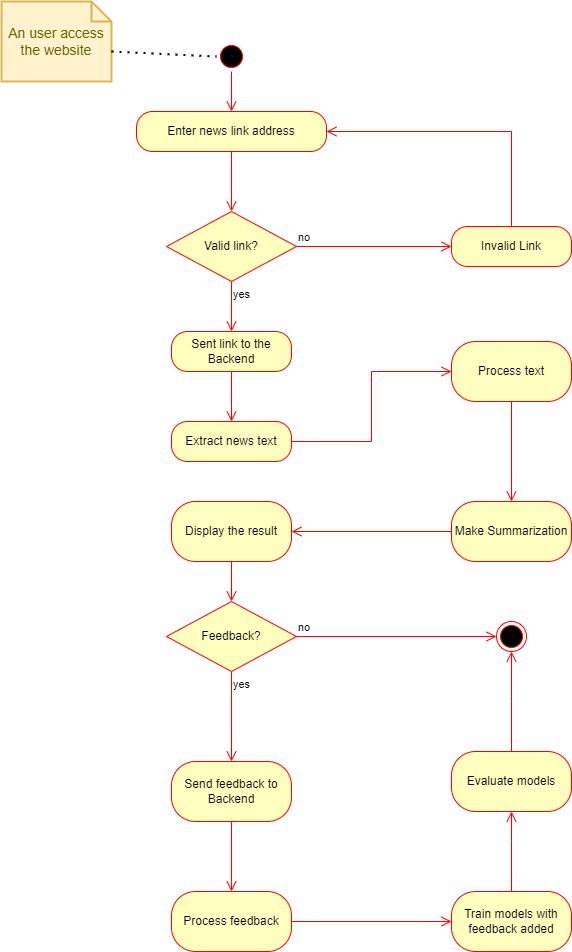

The diagram above was exported from draw.io. Its source (the exported page's mxGraphModel, read from the mxfile embedded in the PNG):
<mxGraphModel dx="2031" dy="1134" grid="1" gridSize="10" guides="1" tooltips="1" connect="1" arrows="1" fold="1" page="1" pageScale="1" pageWidth="827" pageHeight="1169" math="0" shadow="0">
  <root>
    <mxCell id="0" />
    <mxCell id="1" parent="0" />
    <mxCell id="G6Z5DJUR-YBOR0DWTZPh-3" value="Enter news link address" style="rounded=1;whiteSpace=wrap;html=1;arcSize=40;fontColor=#000000;fillColor=#ffffc0;strokeColor=#ff0000;" vertex="1" parent="1">
      <mxGeometry x="175" y="200" width="190" height="40" as="geometry" />
    </mxCell>
    <mxCell id="G6Z5DJUR-YBOR0DWTZPh-5" value="" style="ellipse;html=1;shape=startState;fillColor=#000000;strokeColor=#ff0000;" vertex="1" parent="1">
      <mxGeometry x="255" y="130" width="30" height="30" as="geometry" />
    </mxCell>
    <mxCell id="G6Z5DJUR-YBOR0DWTZPh-6" value="" style="edgeStyle=orthogonalEdgeStyle;html=1;verticalAlign=bottom;endArrow=open;endSize=8;strokeColor=#ff0000;rounded=0;entryX=0.5;entryY=0;entryDx=0;entryDy=0;" edge="1" source="G6Z5DJUR-YBOR0DWTZPh-5" parent="1" target="G6Z5DJUR-YBOR0DWTZPh-3">
      <mxGeometry relative="1" as="geometry">
        <mxPoint x="270" y="180" as="targetPoint" />
      </mxGeometry>
    </mxCell>
    <mxCell id="G6Z5DJUR-YBOR0DWTZPh-9" value="An user access the website" style="shape=note;strokeWidth=2;fontSize=14;size=20;whiteSpace=wrap;html=1;fillColor=#fff2cc;strokeColor=#d6b656;fontColor=#666600;" vertex="1" parent="1">
      <mxGeometry x="40" y="90" width="110.00000000000001" height="80" as="geometry" />
    </mxCell>
    <mxCell id="G6Z5DJUR-YBOR0DWTZPh-10" value="" style="endArrow=none;dashed=1;html=1;dashPattern=1 3;strokeWidth=2;rounded=0;exitX=0;exitY=0;exitDx=110.00000000000001;exitDy=50;exitPerimeter=0;entryX=0;entryY=0.5;entryDx=0;entryDy=0;" edge="1" parent="1" source="G6Z5DJUR-YBOR0DWTZPh-9" target="G6Z5DJUR-YBOR0DWTZPh-5">
      <mxGeometry width="50" height="50" relative="1" as="geometry">
        <mxPoint x="390" y="420" as="sourcePoint" />
        <mxPoint x="440" y="370" as="targetPoint" />
      </mxGeometry>
    </mxCell>
    <mxCell id="G6Z5DJUR-YBOR0DWTZPh-11" value="Valid link?" style="rhombus;whiteSpace=wrap;html=1;fillColor=#ffffc0;strokeColor=#ff0000;" vertex="1" parent="1">
      <mxGeometry x="205" y="300" width="130" height="70" as="geometry" />
    </mxCell>
    <mxCell id="G6Z5DJUR-YBOR0DWTZPh-12" value="no" style="edgeStyle=orthogonalEdgeStyle;html=1;align=left;verticalAlign=bottom;endArrow=open;endSize=8;strokeColor=#ff0000;rounded=0;entryX=0;entryY=0.5;entryDx=0;entryDy=0;" edge="1" source="G6Z5DJUR-YBOR0DWTZPh-11" parent="1" target="G6Z5DJUR-YBOR0DWTZPh-14">
      <mxGeometry x="-1" relative="1" as="geometry">
        <mxPoint x="450" y="335" as="targetPoint" />
        <Array as="points" />
      </mxGeometry>
    </mxCell>
    <mxCell id="G6Z5DJUR-YBOR0DWTZPh-13" value="yes" style="edgeStyle=orthogonalEdgeStyle;html=1;align=left;verticalAlign=top;endArrow=open;endSize=8;strokeColor=#ff0000;rounded=0;entryX=0.5;entryY=0;entryDx=0;entryDy=0;" edge="1" source="G6Z5DJUR-YBOR0DWTZPh-11" parent="1" target="G6Z5DJUR-YBOR0DWTZPh-16">
      <mxGeometry x="-1" relative="1" as="geometry">
        <mxPoint x="270" y="480" as="targetPoint" />
      </mxGeometry>
    </mxCell>
    <mxCell id="G6Z5DJUR-YBOR0DWTZPh-14" value="Invalid Link" style="rounded=1;whiteSpace=wrap;html=1;arcSize=40;fontColor=#000000;fillColor=#ffffc0;strokeColor=#ff0000;" vertex="1" parent="1">
      <mxGeometry x="490" y="315" width="120" height="40" as="geometry" />
    </mxCell>
    <mxCell id="G6Z5DJUR-YBOR0DWTZPh-15" value="" style="edgeStyle=orthogonalEdgeStyle;html=1;verticalAlign=bottom;endArrow=open;endSize=8;strokeColor=#ff0000;rounded=0;entryX=1;entryY=0.5;entryDx=0;entryDy=0;exitX=0.5;exitY=0;exitDx=0;exitDy=0;" edge="1" source="G6Z5DJUR-YBOR0DWTZPh-14" parent="1" target="G6Z5DJUR-YBOR0DWTZPh-3">
      <mxGeometry relative="1" as="geometry">
        <mxPoint x="590" y="420" as="targetPoint" />
      </mxGeometry>
    </mxCell>
    <mxCell id="G6Z5DJUR-YBOR0DWTZPh-16" value="Sent link to the Backend" style="rounded=1;whiteSpace=wrap;html=1;arcSize=40;fontColor=#000000;fillColor=#ffffc0;strokeColor=#ff0000;" vertex="1" parent="1">
      <mxGeometry x="210" y="420" width="120" height="40" as="geometry" />
    </mxCell>
    <mxCell id="G6Z5DJUR-YBOR0DWTZPh-17" value="" style="edgeStyle=orthogonalEdgeStyle;html=1;verticalAlign=bottom;endArrow=open;endSize=8;strokeColor=#ff0000;rounded=0;" edge="1" source="G6Z5DJUR-YBOR0DWTZPh-16" parent="1" target="G6Z5DJUR-YBOR0DWTZPh-18">
      <mxGeometry relative="1" as="geometry">
        <mxPoint x="270" y="590" as="targetPoint" />
      </mxGeometry>
    </mxCell>
    <mxCell id="G6Z5DJUR-YBOR0DWTZPh-18" value="Extract news text" style="rounded=1;whiteSpace=wrap;html=1;arcSize=40;fontColor=#000000;fillColor=#ffffc0;strokeColor=#ff0000;" vertex="1" parent="1">
      <mxGeometry x="210" y="510" width="120" height="40" as="geometry" />
    </mxCell>
    <mxCell id="G6Z5DJUR-YBOR0DWTZPh-19" value="Process text" style="whiteSpace=wrap;html=1;fillColor=#ffffc0;strokeColor=#ff0000;fontColor=#000000;rounded=1;arcSize=40;" vertex="1" parent="1">
      <mxGeometry x="490" y="430" width="120" height="60" as="geometry" />
    </mxCell>
    <mxCell id="G6Z5DJUR-YBOR0DWTZPh-21" value="Make Summarization" style="whiteSpace=wrap;html=1;fillColor=#ffffc0;strokeColor=#ff0000;fontColor=#000000;rounded=1;arcSize=40;" vertex="1" parent="1">
      <mxGeometry x="490" y="590" width="120" height="60" as="geometry" />
    </mxCell>
    <mxCell id="G6Z5DJUR-YBOR0DWTZPh-25" value="" style="ellipse;html=1;shape=endState;fillColor=#000000;strokeColor=#ff0000;" vertex="1" parent="1">
      <mxGeometry x="535" y="710" width="30" height="30" as="geometry" />
    </mxCell>
    <mxCell id="G6Z5DJUR-YBOR0DWTZPh-30" value="Display the result" style="whiteSpace=wrap;html=1;fillColor=#ffffc0;strokeColor=#ff0000;fontColor=#000000;rounded=1;arcSize=40;" vertex="1" parent="1">
      <mxGeometry x="210" y="590" width="120" height="60" as="geometry" />
    </mxCell>
    <mxCell id="G6Z5DJUR-YBOR0DWTZPh-33" value="" style="edgeStyle=orthogonalEdgeStyle;html=1;verticalAlign=bottom;endArrow=open;endSize=8;strokeColor=#ff0000;rounded=0;exitX=1;exitY=0.5;exitDx=0;exitDy=0;entryX=0;entryY=0.5;entryDx=0;entryDy=0;" edge="1" parent="1" source="G6Z5DJUR-YBOR0DWTZPh-18" target="G6Z5DJUR-YBOR0DWTZPh-19">
      <mxGeometry relative="1" as="geometry">
        <mxPoint x="440" y="630" as="targetPoint" />
        <mxPoint x="440" y="570" as="sourcePoint" />
      </mxGeometry>
    </mxCell>
    <mxCell id="G6Z5DJUR-YBOR0DWTZPh-34" value="" style="edgeStyle=orthogonalEdgeStyle;html=1;verticalAlign=bottom;endArrow=open;endSize=8;strokeColor=#ff0000;rounded=0;exitX=0.5;exitY=1;exitDx=0;exitDy=0;entryX=0.5;entryY=0;entryDx=0;entryDy=0;" edge="1" parent="1" source="G6Z5DJUR-YBOR0DWTZPh-19" target="G6Z5DJUR-YBOR0DWTZPh-21">
      <mxGeometry relative="1" as="geometry">
        <mxPoint x="549.5" y="660" as="targetPoint" />
        <mxPoint x="549.5" y="600" as="sourcePoint" />
      </mxGeometry>
    </mxCell>
    <mxCell id="G6Z5DJUR-YBOR0DWTZPh-35" value="" style="edgeStyle=orthogonalEdgeStyle;html=1;verticalAlign=bottom;endArrow=open;endSize=8;strokeColor=#ff0000;rounded=0;exitX=0;exitY=0.5;exitDx=0;exitDy=0;entryX=1;entryY=0.5;entryDx=0;entryDy=0;" edge="1" parent="1" source="G6Z5DJUR-YBOR0DWTZPh-21" target="G6Z5DJUR-YBOR0DWTZPh-30">
      <mxGeometry relative="1" as="geometry">
        <mxPoint x="495" y="630" as="targetPoint" />
        <mxPoint x="335" y="630" as="sourcePoint" />
      </mxGeometry>
    </mxCell>
    <mxCell id="G6Z5DJUR-YBOR0DWTZPh-36" value="" style="edgeStyle=orthogonalEdgeStyle;html=1;verticalAlign=bottom;endArrow=open;endSize=8;strokeColor=#ff0000;rounded=0;exitX=0.5;exitY=1;exitDx=0;exitDy=0;entryX=0.5;entryY=0;entryDx=0;entryDy=0;" edge="1" parent="1" source="G6Z5DJUR-YBOR0DWTZPh-30" target="G6Z5DJUR-YBOR0DWTZPh-41">
      <mxGeometry relative="1" as="geometry">
        <mxPoint x="270" y="780" as="targetPoint" />
        <mxPoint x="320" y="730" as="sourcePoint" />
      </mxGeometry>
    </mxCell>
    <mxCell id="G6Z5DJUR-YBOR0DWTZPh-40" value="yes" style="edgeStyle=orthogonalEdgeStyle;html=1;align=left;verticalAlign=top;endArrow=open;endSize=8;strokeColor=#ff0000;rounded=0;exitX=0.5;exitY=1;exitDx=0;exitDy=0;entryX=0.5;entryY=0;entryDx=0;entryDy=0;" edge="1" parent="1" source="G6Z5DJUR-YBOR0DWTZPh-41" target="G6Z5DJUR-YBOR0DWTZPh-45">
      <mxGeometry x="-1" relative="1" as="geometry">
        <mxPoint x="270" y="850" as="targetPoint" />
        <mxPoint x="229.97" y="910" as="sourcePoint" />
        <Array as="points" />
      </mxGeometry>
    </mxCell>
    <mxCell id="G6Z5DJUR-YBOR0DWTZPh-41" value="Feedback?" style="rhombus;whiteSpace=wrap;html=1;fillColor=#ffffc0;strokeColor=#ff0000;" vertex="1" parent="1">
      <mxGeometry x="205" y="690" width="130" height="70" as="geometry" />
    </mxCell>
    <mxCell id="G6Z5DJUR-YBOR0DWTZPh-42" value="no" style="edgeStyle=orthogonalEdgeStyle;html=1;align=left;verticalAlign=bottom;endArrow=open;endSize=8;strokeColor=#ff0000;rounded=0;entryX=0;entryY=0.5;entryDx=0;entryDy=0;" edge="1" parent="1" source="G6Z5DJUR-YBOR0DWTZPh-41" target="G6Z5DJUR-YBOR0DWTZPh-25">
      <mxGeometry x="-1" relative="1" as="geometry">
        <mxPoint x="480" y="835" as="targetPoint" />
        <Array as="points" />
      </mxGeometry>
    </mxCell>
    <mxCell id="G6Z5DJUR-YBOR0DWTZPh-44" value="" style="edgeStyle=orthogonalEdgeStyle;html=1;verticalAlign=bottom;endArrow=open;endSize=8;strokeColor=#ff0000;rounded=0;entryX=0.5;entryY=0;entryDx=0;entryDy=0;exitX=0.5;exitY=1;exitDx=0;exitDy=0;" edge="1" parent="1" source="G6Z5DJUR-YBOR0DWTZPh-3" target="G6Z5DJUR-YBOR0DWTZPh-11">
      <mxGeometry relative="1" as="geometry">
        <mxPoint x="269.41" y="290" as="targetPoint" />
        <mxPoint x="269.41" y="250" as="sourcePoint" />
      </mxGeometry>
    </mxCell>
    <mxCell id="G6Z5DJUR-YBOR0DWTZPh-45" value="Send feedback to Backend" style="whiteSpace=wrap;html=1;fillColor=#ffffc0;strokeColor=#ff0000;fontColor=#000000;rounded=1;arcSize=40;" vertex="1" parent="1">
      <mxGeometry x="210" y="850" width="120" height="60" as="geometry" />
    </mxCell>
    <mxCell id="G6Z5DJUR-YBOR0DWTZPh-46" value="" style="edgeStyle=orthogonalEdgeStyle;html=1;verticalAlign=bottom;endArrow=open;endSize=8;strokeColor=#ff0000;rounded=0;exitX=0.5;exitY=1;exitDx=0;exitDy=0;entryX=0.5;entryY=0;entryDx=0;entryDy=0;" edge="1" parent="1" source="G6Z5DJUR-YBOR0DWTZPh-45" target="G6Z5DJUR-YBOR0DWTZPh-47">
      <mxGeometry relative="1" as="geometry">
        <mxPoint x="480" y="880" as="targetPoint" />
        <mxPoint x="365" y="889.9999999999998" as="sourcePoint" />
        <Array as="points">
          <mxPoint x="270" y="970" />
          <mxPoint x="270" y="970" />
        </Array>
      </mxGeometry>
    </mxCell>
    <mxCell id="G6Z5DJUR-YBOR0DWTZPh-47" value="Process feedback" style="whiteSpace=wrap;html=1;fillColor=#ffffc0;strokeColor=#ff0000;fontColor=#000000;rounded=1;arcSize=40;" vertex="1" parent="1">
      <mxGeometry x="210" y="980" width="120" height="60" as="geometry" />
    </mxCell>
    <mxCell id="G6Z5DJUR-YBOR0DWTZPh-48" value="Train models with feedback added" style="whiteSpace=wrap;html=1;fillColor=#ffffc0;strokeColor=#ff0000;fontColor=#000000;rounded=1;arcSize=40;" vertex="1" parent="1">
      <mxGeometry x="490" y="980" width="120" height="60" as="geometry" />
    </mxCell>
    <mxCell id="G6Z5DJUR-YBOR0DWTZPh-49" value="" style="edgeStyle=orthogonalEdgeStyle;html=1;verticalAlign=bottom;endArrow=open;endSize=8;strokeColor=#ff0000;rounded=0;exitX=1;exitY=0.5;exitDx=0;exitDy=0;entryX=0;entryY=0.5;entryDx=0;entryDy=0;" edge="1" parent="1" source="G6Z5DJUR-YBOR0DWTZPh-47" target="G6Z5DJUR-YBOR0DWTZPh-48">
      <mxGeometry relative="1" as="geometry">
        <mxPoint x="500" y="990" as="targetPoint" />
        <mxPoint x="350" y="990" as="sourcePoint" />
        <Array as="points">
          <mxPoint x="460" y="1010" />
          <mxPoint x="460" y="1010" />
        </Array>
      </mxGeometry>
    </mxCell>
    <mxCell id="G6Z5DJUR-YBOR0DWTZPh-50" value="Evaluate models" style="whiteSpace=wrap;html=1;fillColor=#ffffc0;strokeColor=#ff0000;fontColor=#000000;rounded=1;arcSize=40;" vertex="1" parent="1">
      <mxGeometry x="490" y="840" width="120" height="60" as="geometry" />
    </mxCell>
    <mxCell id="G6Z5DJUR-YBOR0DWTZPh-51" value="" style="edgeStyle=orthogonalEdgeStyle;html=1;verticalAlign=bottom;endArrow=open;endSize=8;strokeColor=#ff0000;rounded=0;exitX=0.5;exitY=0;exitDx=0;exitDy=0;entryX=0.5;entryY=1;entryDx=0;entryDy=0;" edge="1" parent="1" source="G6Z5DJUR-YBOR0DWTZPh-48" target="G6Z5DJUR-YBOR0DWTZPh-50">
      <mxGeometry relative="1" as="geometry">
        <mxPoint x="550" y="1010" as="targetPoint" />
        <mxPoint x="550" y="920" as="sourcePoint" />
        <Array as="points">
          <mxPoint x="550" y="930" />
          <mxPoint x="550" y="930" />
        </Array>
      </mxGeometry>
    </mxCell>
    <mxCell id="G6Z5DJUR-YBOR0DWTZPh-55" value="" style="edgeStyle=orthogonalEdgeStyle;html=1;verticalAlign=bottom;endArrow=open;endSize=8;strokeColor=#ff0000;rounded=0;exitX=0.5;exitY=0;exitDx=0;exitDy=0;entryX=0.5;entryY=1;entryDx=0;entryDy=0;" edge="1" parent="1" source="G6Z5DJUR-YBOR0DWTZPh-50" target="G6Z5DJUR-YBOR0DWTZPh-25">
      <mxGeometry relative="1" as="geometry">
        <mxPoint x="690" y="780" as="targetPoint" />
        <mxPoint x="690" y="860" as="sourcePoint" />
        <Array as="points">
          <mxPoint x="550" y="790" />
          <mxPoint x="550" y="790" />
        </Array>
      </mxGeometry>
    </mxCell>
  </root>
</mxGraphModel>